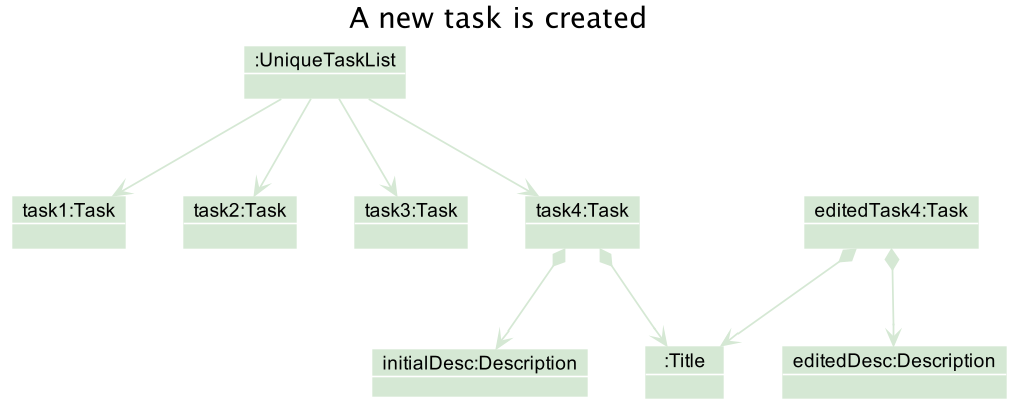

The diagram above was rendered by PlantUML. Its source (embedded in the PNG):
@startuml

!include style.puml
skinparam arrowThickness 1.1
skinparam arrowColor MODEL_COLOR
skinparam classBackgroundColor MODEL_COLOR
skinparam objectBackgroundColor MODEL_COLOR

Title A new task is created

Object ":UniqueTaskList" as UniqueTaskList
Object "task1:Task" as task1
Object "task2:Task" as task2
Object "task3:Task" as task3
Object "task4:Task" as task4
Object "editedTask4:Task" as task5
Object ":Title" as Title
object "initialDesc:Description" as desc0
desc0 : description = "test"
object "editedDesc:Description" as desc1
desc0 : description = "test"


UniqueTaskList --> task1
UniqueTaskList --> task2
UniqueTaskList --> task3
task4 *--> Title
task4 *--> desc0
UniqueTaskList --> task4
task5 *--> Title
task5 *--> desc1


@enduml